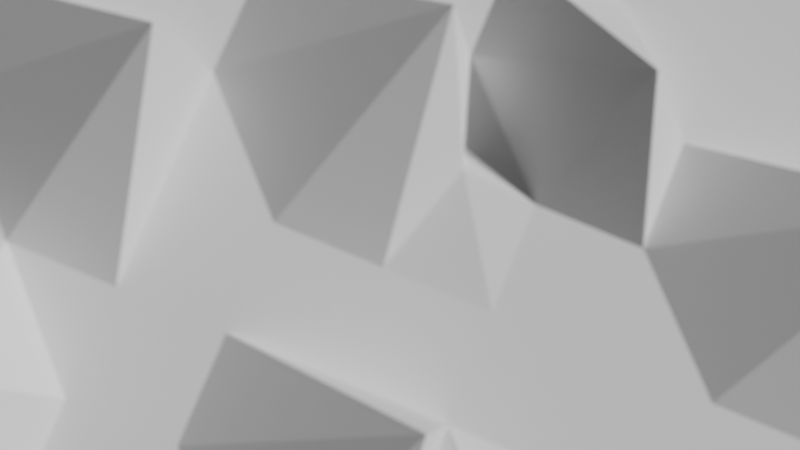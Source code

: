 # Source: Topo2.blend  (saved by Blender 2.80.75; exported with 4.5.12 LTS)
import bpy
from mathutils import Matrix  # noqa: F401  (used for matrix-valued properties, if any)

bpy.ops.wm.read_factory_settings(use_empty=True)
scene = bpy.context.scene
scene.name = 'Scene'

# ---- world
world_world = bpy.data.worlds.new('World'); scene.world = world_world
world_world.use_nodes = True; world_world.node_tree.nodes.clear()
_N = world_world.node_tree.nodes; _L = world_world.node_tree.links
n0 = _N.new('ShaderNodeOutputWorld'); n0.name = 'World Output'; n0.location = (300, 300)
n1 = _N.new('ShaderNodeBackground'); n1.name = 'Background'; n1.location = (10, 300)
n1.inputs[0].default_value = (0.05088, 0.05088, 0.05088, 1.0)
_L.new(n1.outputs[0], n0.inputs[0])
n0.is_active_output = True
world_world.color = (0.05088, 0.05088, 0.05088)
world_world.use_sun_shadow = False
world_world.sun_shadow_jitter_overblur = 0.0

# ---- cameras
cam_camera_001 = bpy.data.cameras.new('Camera.001')
cam_camera_001.lens = 28.62
cam_camera_001.sensor_width = 27.0
cam_camera_001.sensor_height = 80.0
cam_camera_001.dof.use_dof = True
cam_camera_001.dof.focus_distance = 1.0

# ---- meshes
me_plane = bpy.data.meshes.new('Plane')
me_plane.from_pydata([(-2.207, -2.207, 0.0), (2.207, -2.207, 0.0), (-2.207, 2.207, 0.0), (2.207, 2.207, 0.0), (-2.207, 0.0, 0.0), (0.0, -2.207, 0.0), (2.207, 0.0, 0.0), (0.0, 2.207, 0.0), (0.0, 0.0, 0.0), (-2.207, -1.103, 0.0), (1.103, -2.207, 0.0), (2.207, 1.103, 0.0), (-1.103, 2.207, 0.0), (-2.207, 1.103, 0.0), (-1.103, -2.207, 0.0), (2.207, -1.103, 0.0), (1.103, 2.207, 0.0), (0.0, 1.103, 0.0), (0.0, -1.103, 0.0), (-0.5713, -0.414, 0.5804), (1.103, 0.0, 0.0), (1.103, -1.103, 0.0), (-1.103, -1.103, 0.2527), (-1.103, 1.103, 0.0), (1.103, 1.103, 0.0), (-2.207, -1.655, 0.0), (1.655, -2.207, 0.0), (2.207, 1.655, 0.0), (-1.655, 2.207, 0.0), (-2.207, 0.5517, 0.0), (-0.5517, -2.207, 0.0), (2.207, -0.5517, 0.0), (0.5517, 2.207, 0.0), (0.5321, 1.241, 0.5804), (0.0, -0.5517, 0.0), (-1.655, 0.0, 0.0), (0.562, -0.1725, 0.0697), (-2.207, -0.5517, 0.0), (0.5517, -2.207, 0.0), (2.207, 0.5517, 0.0), (-0.5517, 2.207, 0.0), (-2.207, 1.655, 0.0), (-1.655, -2.207, 0.0), (2.207, -1.655, 0.0), (1.655, 2.207, 0.0), (0.0, 0.5517, 0.0), (0.0, -1.655, 0.0), (-0.5517, 0.0, 0.0), (1.655, 0.0, 0.0), (1.114, -0.7242, 0.6788), (1.103, -1.655, 0.0), (0.5517, -1.103, 0.0), (1.655, -1.103, 0.0), (-1.103, -0.5517, 0.0), (-1.103, -1.655, 0.0), (-1.655, -1.103, 0.0), (-0.5517, -1.103, 0.0), (-1.093, 1.483, 0.6788), (-1.103, 0.5517, 0.0), (-1.655, 1.103, 0.0), (-0.5517, 1.103, 0.0), (1.103, 1.655, 0.0), (1.103, 0.5517, 0.0), (0.5517, 1.103, 0.0), (1.655, 1.103, 0.0), (1.655, 0.5517, 0.0), (1.084, 0.1377, 0.5804), (0.5517, 1.655, 0.0), (-0.5517, 0.5517, 0.0), (-1.655, 0.5517, 0.0), (-1.655, 1.655, 0.0), (-0.5517, -1.655, 0.0), (-1.655, -1.655, 0.0), (-1.655, -0.5517, 0.0), (1.655, -1.655, 0.0), (1.084, -2.069, 0.5804), (0.5517, -0.5517, 0.0), (1.655, -0.5517, 0.0), (-0.5517, -0.5517, 0.0), (-0.5517, 1.655, 0.0), (1.909, 1.841, 0.2485)], [], [(80, 27, 3, 44), (79, 33, 7, 40), (78, 34, 8, 47), (77, 31, 6, 48), (76, 49, 20, 36), (75, 50, 21, 51), (74, 43, 15, 52), (73, 53, 19, 35), (72, 54, 22, 55), (71, 46, 18, 56), (70, 57, 12, 28), (69, 58, 23, 59), (68, 45, 17, 60), (67, 61, 16, 32), (66, 62, 24, 63), (65, 39, 11, 64), (62, 65, 64, 24), (20, 48, 65, 62), (48, 6, 39, 65), (45, 66, 63, 17), (8, 36, 66, 45), (36, 20, 62, 66), (33, 67, 32, 7), (17, 63, 67, 33), (63, 24, 61, 67), (58, 68, 60, 23), (19, 47, 68, 58), (47, 8, 45, 68), (29, 69, 59, 13), (4, 35, 69, 29), (35, 19, 58, 69), (41, 70, 28, 2), (13, 59, 70, 41), (59, 23, 57, 70), (54, 71, 56, 22), (14, 30, 71, 54), (30, 5, 46, 71), (25, 72, 55, 9), (0, 42, 72, 25), (42, 14, 54, 72), (37, 73, 35, 4), (9, 55, 73, 37), (55, 22, 53, 73), (50, 74, 52, 21), (10, 26, 74, 50), (26, 1, 43, 74), (46, 75, 51, 18), (5, 38, 75, 46), (38, 10, 50, 75), (34, 76, 36, 8), (18, 51, 76, 34), (51, 21, 49, 76), (49, 77, 48, 20), (21, 52, 77, 49), (52, 15, 31, 77), (53, 78, 47, 19), (22, 56, 78, 53), (56, 18, 34, 78), (57, 79, 40, 12), (23, 60, 79, 57), (60, 17, 33, 79), (61, 80, 44, 16), (24, 64, 80, 61), (64, 11, 27, 80)])
_uv = me_plane.uv_layers.new(name='UVMap')
_uv.uv.foreach_set('vector', [0.875, 0.875, 1.0, 0.875, 1.0, 1.0, 0.875, 1.0, 0.375, 0.875, 0.5, 0.875, 0.5, 1.0, 0.375, 1.0, 0.375, 0.375, 0.5, 0.375, 0.5, 0.5, 0.375, 0.5, 0.875, 0.375, 1.0, 0.375, 1.0, 0.5, 0.875, 0.5, 0.625, 0.375, 0.75, 0.375, 0.75, 0.5, 0.625, 0.5, 0.625, 0.125, 0.75, 0.125, 0.75, 0.25, 0.625, 0.25, 0.875, 0.125, 1.0, 0.125, 1.0, 0.25, 0.875, 0.25, 0.125, 0.375, 0.25, 0.375, 0.25, 0.5, 0.125, 0.5, 0.125, 0.125, 0.25, 0.125, 0.25, 0.25, 0.125, 0.25, 0.375, 0.125, 0.5, 0.125, 0.5, 0.25, 0.375, 0.25, 0.125, 0.875, 0.25, 0.875, 0.25, 1.0, 0.125, 1.0, 0.125, 0.625, 0.25, 0.625, 0.25, 0.75, 0.125, 0.75, 0.375, 0.625, 0.5, 0.625, 0.5, 0.75, 0.375, 0.75, 0.625, 0.875, 0.75, 0.875, 0.75, 1.0, 0.625, 1.0, 0.625, 0.625, 0.75, 0.625, 0.75, 0.75, 0.625, 0.75, 0.875, 0.625, 1.0, 0.625, 1.0, 0.75, 0.875, 0.75, 0.75, 0.625, 0.875, 0.625, 0.875, 0.75, 0.75, 0.75, 0.75, 0.5, 0.875, 0.5, 0.875, 0.625, 0.75, 0.625, 0.875, 0.5, 1.0, 0.5, 1.0, 0.625, 0.875, 0.625, 0.5, 0.625, 0.625, 0.625, 0.625, 0.75, 0.5, 0.75, 0.5, 0.5, 0.625, 0.5, 0.625, 0.625, 0.5, 0.625, 0.625, 0.5, 0.75, 0.5, 0.75, 0.625, 0.625, 0.625, 0.5, 0.875, 0.625, 0.875, 0.625, 1.0, 0.5, 1.0, 0.5, 0.75, 0.625, 0.75, 0.625, 0.875, 0.5, 0.875, 0.625, 0.75, 0.75, 0.75, 0.75, 0.875, 0.625, 0.875, 0.25, 0.625, 0.375, 0.625, 0.375, 0.75, 0.25, 0.75, 0.25, 0.5, 0.375, 0.5, 0.375, 0.625, 0.25, 0.625, 0.375, 0.5, 0.5, 0.5, 0.5, 0.625, 0.375, 0.625, 0.0, 0.625, 0.125, 0.625, 0.125, 0.75, 0.0, 0.75, 0.0, 0.5, 0.125, 0.5, 0.125, 0.625, 0.0, 0.625, 0.125, 0.5, 0.25, 0.5, 0.25, 0.625, 0.125, 0.625, 0.0, 0.875, 0.125, 0.875, 0.125, 1.0, 0.0, 1.0, 0.0, 0.75, 0.125, 0.75, 0.125, 0.875, 0.0, 0.875, 0.125, 0.75, 0.25, 0.75, 0.25, 0.875, 0.125, 0.875, 0.25, 0.125, 0.375, 0.125, 0.375, 0.25, 0.25, 0.25, 0.25, 0.0, 0.375, 0.0, 0.375, 0.125, 0.25, 0.125, 0.375, 0.0, 0.5, 0.0, 0.5, 0.125, 0.375, 0.125, 0.0, 0.125, 0.125, 0.125, 0.125, 0.25, 0.0, 0.25, 0.0, 0.0, 0.125, 0.0, 0.125, 0.125, 0.0, 0.125, 0.125, 0.0, 0.25, 0.0, 0.25, 0.125, 0.125, 0.125, 0.0, 0.375, 0.125, 0.375, 0.125, 0.5, 0.0, 0.5, 0.0, 0.25, 0.125, 0.25, 0.125, 0.375, 0.0, 0.375, 0.125, 0.25, 0.25, 0.25, 0.25, 0.375, 0.125, 0.375, 0.75, 0.125, 0.875, 0.125, 0.875, 0.25, 0.75, 0.25, 0.75, 0.0, 0.875, 0.0, 0.875, 0.125, 0.75, 0.125, 0.875, 0.0, 1.0, 0.0, 1.0, 0.125, 0.875, 0.125, 0.5, 0.125, 0.625, 0.125, 0.625, 0.25, 0.5, 0.25, 0.5, 0.0, 0.625, 0.0, 0.625, 0.125, 0.5, 0.125, 0.625, 0.0, 0.75, 0.0, 0.75, 0.125, 0.625, 0.125, 0.5, 0.375, 0.625, 0.375, 0.625, 0.5, 0.5, 0.5, 0.5, 0.25, 0.625, 0.25, 0.625, 0.375, 0.5, 0.375, 0.625, 0.25, 0.75, 0.25, 0.75, 0.375, 0.625, 0.375, 0.75, 0.375, 0.875, 0.375, 0.875, 0.5, 0.75, 0.5, 0.75, 0.25, 0.875, 0.25, 0.875, 0.375, 0.75, 0.375, 0.875, 0.25, 1.0, 0.25, 1.0, 0.375, 0.875, 0.375, 0.25, 0.375, 0.375, 0.375, 0.375, 0.5, 0.25, 0.5, 0.25, 0.25, 0.375, 0.25, 0.375, 0.375, 0.25, 0.375, 0.375, 0.25, 0.5, 0.25, 0.5, 0.375, 0.375, 0.375, 0.25, 0.875, 0.375, 0.875, 0.375, 1.0, 0.25, 1.0, 0.25, 0.75, 0.375, 0.75, 0.375, 0.875, 0.25, 0.875, 0.375, 0.75, 0.5, 0.75, 0.5, 0.875, 0.375, 0.875, 0.75, 0.875, 0.875, 0.875, 0.875, 1.0, 0.75, 1.0, 0.75, 0.75, 0.875, 0.75, 0.875, 0.875, 0.75, 0.875, 0.875, 0.75, 1.0, 0.75, 1.0, 0.875, 0.875, 0.875])
me_plane.use_remesh_preserve_volume = False
me_plane.use_remesh_preserve_attributes = False
me_plane.use_mirror_vertex_groups = False
me_plane.update()

# ---- objects
ob_plane = bpy.data.objects.new('Plane', me_plane)
ob_camera = bpy.data.objects.new('Camera', cam_camera_001)

# ---- transforms, parenting, visibility, modifiers, constraints
ob_plane.location = (0.0, 0.0, 0.0)
ob_plane.scale = (1.333, 1.333, 1.333)
ob_plane.lineart.crease_threshold = 0.0
ob_camera.location = (-0.3071, -0.06712, 5.275)
ob_camera.rotation_euler = (0.1088, -0.03054, -1.181)
ob_camera.lineart.crease_threshold = 0.0

# ---- collection membership
scene.collection.objects.link(ob_plane)
scene.collection.objects.link(ob_camera)

# ---- scene / render settings (as saved in the file)
scene.camera = ob_camera
scene.frame_start = 1; scene.frame_end = 250; scene.frame_set(3)
scene.render.engine = 'BLENDER_EEVEE_NEXT'
scene.cycles.use_denoising = False
scene.cycles.samples = 128
scene.cycles.sampling_pattern = 'TABULATED_SOBOL'
scene.cycles.use_adaptive_sampling = False
scene.cycles.use_light_tree = False
scene.view_settings.view_transform = 'Filmic'
bpy.context.view_layer.update()

# ---- added for rendering (the .blend has no usable light): sun
light_auto_sun = bpy.data.lights.new('AutoSun', 'SUN')
light_auto_sun.energy = 3.0
light_auto_sun.angle = 0.0523599
ob_auto_sun = bpy.data.objects.new('AutoSun', light_auto_sun)
scene.collection.objects.link(ob_auto_sun)
ob_auto_sun.rotation_euler = (0.872665, 0.174533, 0.523599)
bpy.context.view_layer.update()
